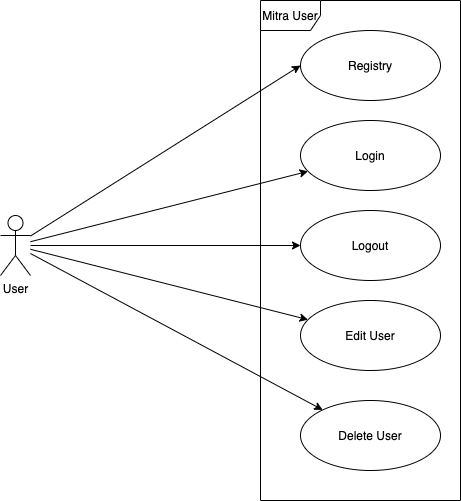

The diagram above was exported from draw.io. Its source (the exported page's mxGraphModel, read from the mxfile embedded in the PNG):
<mxGraphModel dx="946" dy="520" grid="1" gridSize="10" guides="1" tooltips="1" connect="1" arrows="1" fold="1" page="1" pageScale="1" pageWidth="1654" pageHeight="1169" math="0" shadow="0">
  <root>
    <mxCell id="0" />
    <mxCell id="1" parent="0" />
    <mxCell id="Wecbx2zXEDrf4q1WNbm6-1" value="Mitra User" style="shape=umlFrame;whiteSpace=wrap;html=1;flipH=0;flipV=0;" parent="1" vertex="1">
      <mxGeometry x="400" y="40" width="200" height="500" as="geometry" />
    </mxCell>
    <mxCell id="Wecbx2zXEDrf4q1WNbm6-3" value="Login" style="ellipse;whiteSpace=wrap;html=1;flipV=1;" parent="1" vertex="1">
      <mxGeometry x="440" y="160" width="140" height="70" as="geometry" />
    </mxCell>
    <mxCell id="Wecbx2zXEDrf4q1WNbm6-4" value="Logout" style="ellipse;whiteSpace=wrap;html=1;flipV=1;" parent="1" vertex="1">
      <mxGeometry x="440" y="250" width="140" height="70" as="geometry" />
    </mxCell>
    <mxCell id="Wecbx2zXEDrf4q1WNbm6-5" value="Registry" style="ellipse;whiteSpace=wrap;html=1;flipV=1;" parent="1" vertex="1">
      <mxGeometry x="440" y="70" width="140" height="70" as="geometry" />
    </mxCell>
    <mxCell id="Wecbx2zXEDrf4q1WNbm6-13" value="Edit User" style="ellipse;whiteSpace=wrap;html=1;flipV=1;" parent="1" vertex="1">
      <mxGeometry x="440" y="340" width="140" height="70" as="geometry" />
    </mxCell>
    <mxCell id="Wecbx2zXEDrf4q1WNbm6-14" value="Delete User" style="ellipse;whiteSpace=wrap;html=1;flipV=1;" parent="1" vertex="1">
      <mxGeometry x="440" y="440" width="140" height="70" as="geometry" />
    </mxCell>
    <mxCell id="Wecbx2zXEDrf4q1WNbm6-21" style="rounded=0;orthogonalLoop=1;jettySize=auto;html=1;entryX=0;entryY=0.5;entryDx=0;entryDy=0;" parent="1" source="Wecbx2zXEDrf4q1WNbm6-16" target="Wecbx2zXEDrf4q1WNbm6-5" edge="1">
      <mxGeometry relative="1" as="geometry" />
    </mxCell>
    <mxCell id="Wecbx2zXEDrf4q1WNbm6-22" style="edgeStyle=none;rounded=0;orthogonalLoop=1;jettySize=auto;html=1;" parent="1" source="Wecbx2zXEDrf4q1WNbm6-16" target="Wecbx2zXEDrf4q1WNbm6-3" edge="1">
      <mxGeometry relative="1" as="geometry" />
    </mxCell>
    <mxCell id="Wecbx2zXEDrf4q1WNbm6-23" style="edgeStyle=none;rounded=0;orthogonalLoop=1;jettySize=auto;html=1;" parent="1" source="Wecbx2zXEDrf4q1WNbm6-16" target="Wecbx2zXEDrf4q1WNbm6-4" edge="1">
      <mxGeometry relative="1" as="geometry" />
    </mxCell>
    <mxCell id="Wecbx2zXEDrf4q1WNbm6-24" style="edgeStyle=none;rounded=0;orthogonalLoop=1;jettySize=auto;html=1;" parent="1" source="Wecbx2zXEDrf4q1WNbm6-16" target="Wecbx2zXEDrf4q1WNbm6-13" edge="1">
      <mxGeometry relative="1" as="geometry" />
    </mxCell>
    <mxCell id="Wecbx2zXEDrf4q1WNbm6-25" style="edgeStyle=none;rounded=0;orthogonalLoop=1;jettySize=auto;html=1;" parent="1" source="Wecbx2zXEDrf4q1WNbm6-16" target="Wecbx2zXEDrf4q1WNbm6-14" edge="1">
      <mxGeometry relative="1" as="geometry" />
    </mxCell>
    <mxCell id="Wecbx2zXEDrf4q1WNbm6-16" value="User" style="shape=umlActor;verticalLabelPosition=bottom;labelBackgroundColor=#ffffff;verticalAlign=top;html=1;flipH=0;flipV=0;" parent="1" vertex="1">
      <mxGeometry x="140" y="255" width="30" height="60" as="geometry" />
    </mxCell>
  </root>
</mxGraphModel>